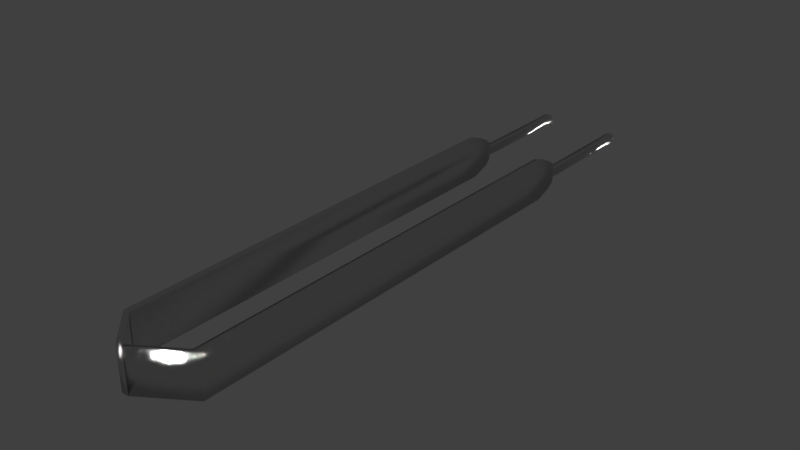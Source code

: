 # Source: forceps.blend  (saved by Blender 2.79.0; exported with 4.5.12 LTS)
import bpy
from mathutils import Matrix  # noqa: F401  (used for matrix-valued properties, if any)

bpy.ops.wm.read_factory_settings(use_empty=True)
scene = bpy.context.scene
scene.name = 'Scene'

# ---- collections
col_collection_1 = bpy.data.collections.new('Collection 1'); scene.collection.children.link(col_collection_1)

# ---- materials (node trees are filled in below, after node groups)
mat_material_001 = bpy.data.materials.new('Material.001')
mat_material_001.alpha_threshold = 0.0
mat_material_001.roughness = 0.5
mat_material_002 = bpy.data.materials.new('Material.002')
mat_material_002.alpha_threshold = 0.0
mat_material_002.roughness = 0.5

# ---- material node trees
mat_material_001.use_nodes = True; mat_material_001.node_tree.nodes.clear()
_N = mat_material_001.node_tree.nodes; _L = mat_material_001.node_tree.links
n0 = _N.new('ShaderNodeBsdfDiffuse'); n0.name = 'Diffuse BSDF'; n0.location = (-277, 653)
n0.inputs[0].default_value = (0.005182, 0.005182, 0.005182, 1.0)
n1 = _N.new('ShaderNodeTexNoise'); n1.name = 'Noise Texture'; n1.location = (-283, 496)
n1.inputs[2].default_value = 150.0
n2 = _N.new('ShaderNodeMixShader'); n2.name = 'Mix Shader'; n2.location = (-33, 754)
n2.inputs[0].default_value = 0.15
n3 = _N.new('ShaderNodeBsdfAnisotropic'); n3.name = 'Glossy BSDF'; n3.location = (-288, 830)
n3.distribution = 'BECKMANN'
n3.inputs[1].default_value = 0.1414
n4 = _N.new('ShaderNodeOutputMaterial'); n4.name = 'Material Output'; n4.location = (175, 697)
n5 = _N.new('ShaderNodeMath'); n5.name = 'Math'; n5.location = (-28, 596)
n5.operation = 'DIVIDE'
n5.inputs[1].default_value = 70.8
n6 = _N.new('ShaderNodeDisplacement'); n6.name = 'Displacement'; n6.location = (0, 0)
n6.inputs[1].default_value = 0.0
n6.inputs[2].default_value = 0.1
_L.new(n3.outputs[0], n2.inputs[1])
_L.new(n0.outputs[0], n2.inputs[2])
_L.new(n1.outputs[0], n5.inputs[0])
_L.new(n2.outputs[0], n4.inputs[0])
_L.new(n5.outputs[0], n6.inputs[0])
_L.new(n6.outputs[0], n4.inputs[2])
n4.is_active_output = True
mat_material_002.use_nodes = True; mat_material_002.node_tree.nodes.clear()
_N = mat_material_002.node_tree.nodes; _L = mat_material_002.node_tree.links
n0 = _N.new('ShaderNodeBsdfAnisotropic'); n0.name = 'Glossy BSDF'; n0.location = (-319, 597)
n0.distribution = 'BECKMANN'
n0.inputs[1].default_value = 0.1414
n1 = _N.new('ShaderNodeBsdfDiffuse'); n1.name = 'Diffuse BSDF'; n1.location = (-314, 413)
n1.inputs[0].default_value = (0.005182, 0.005182, 0.005182, 1.0)
n2 = _N.new('ShaderNodeTexNoise'); n2.name = 'Noise Texture'; n2.location = (-314, 258)
n2.inputs[2].default_value = 150.0
n3 = _N.new('ShaderNodeOutputMaterial'); n3.name = 'Material Output'; n3.location = (111, 504)
n4 = _N.new('ShaderNodeMixShader'); n4.name = 'Mix Shader'; n4.location = (-115, 596)
n4.inputs[0].default_value = 0.15
n5 = _N.new('ShaderNodeMath'); n5.name = 'Math'; n5.location = (-92, 395)
n5.operation = 'DIVIDE'
n5.inputs[1].default_value = 70.8
n6 = _N.new('ShaderNodeDisplacement'); n6.name = 'Displacement'; n6.location = (0, 0)
n6.inputs[1].default_value = 0.0
n6.inputs[2].default_value = 0.1
_L.new(n0.outputs[0], n4.inputs[1])
_L.new(n1.outputs[0], n4.inputs[2])
_L.new(n2.outputs[0], n5.inputs[0])
_L.new(n4.outputs[0], n3.inputs[0])
_L.new(n5.outputs[0], n6.inputs[0])
_L.new(n6.outputs[0], n3.inputs[2])
n3.is_active_output = True

# ---- world
world_world = bpy.data.worlds.new('World'); scene.world = world_world
world_world.color = (0.05088, 0.05088, 0.05088)
world_world.use_sun_shadow = False
world_world.sun_shadow_jitter_overblur = 0.0
world_world.cycles.sampling_method = 'MANUAL'

# ---- meshes
me_cube_002 = bpy.data.meshes.new('Cube.002')
me_cube_002.from_pydata([(0.913, -4.113, -1.0), (0.913, -4.113, -0.4793), (0.913, 1.0, -1.0), (0.913, 1.0, -0.4793), (1.0, -4.113, -1.0), (1.0, -4.113, -0.4793), (1.0, 1.0, -1.0), (1.0, 1.0, -0.4793), (1.0, 1.573, -0.6936), (0.913, 1.573, -0.6936), (1.0, 1.573, -0.6936), (0.913, 1.573, -0.6936), (0.913, 1.573, -0.7984), (0.913, 1.573, -0.7984), (1.0, 1.573, -0.7984), (1.0, 1.573, -0.7984), (1.0, 3.001, -0.6936), (1.0, 3.026, -0.7187), (0.9749, 3.026, -0.6936), (0.913, 3.001, -0.6936), (0.9381, 3.026, -0.6936), (0.913, 3.026, -0.7187), (0.913, 3.026, -0.7739), (0.913, 3.001, -0.7984), (0.9376, 3.026, -0.7984), (0.9755, 3.026, -0.7984), (1.0, 3.001, -0.7984), (1.0, 3.026, -0.7739), (0.913, 1.559, -0.6237), (1.0, 1.559, -0.6237), (0.913, 1.561, -0.8639), (1.0, 1.561, -0.8639), (0.913, 1.262, -0.4793), (0.913, 1.474, -0.5547), (1.0, 1.262, -0.4793), (1.0, 1.474, -0.5547), (0.913, 1.274, -1.0), (0.913, 1.491, -0.922), (1.0, 1.274, -1.0), (1.0, 1.491, -0.922), (0.3585, -4.509, -0.9795), (0.3585, -4.509, -0.4588), (0.4454, -4.509, -0.9795), (0.4454, -4.509, -0.4588), (-0.04899, -4.11, -0.9732), (-0.04899, -4.11, -0.4525), (-0.04899, 1.003, -0.9732), (-0.04899, 1.003, -0.4525), (0.03798, -4.11, -0.9732), (0.03798, -4.11, -0.4525), (0.03798, 1.003, -0.9732), (0.03798, 1.003, -0.4525), (0.03798, 1.577, -0.6668), (-0.04899, 1.577, -0.6668), (0.03798, 1.577, -0.6668), (-0.04899, 1.577, -0.6668), (-0.04899, 1.577, -0.7716), (-0.04899, 1.577, -0.7716), (0.03798, 1.577, -0.7716), (0.03798, 1.577, -0.7716), (0.03798, 3.004, -0.6668), (0.03798, 3.029, -0.6919), (0.01291, 3.029, -0.6668), (-0.04899, 3.004, -0.6668), (-0.02393, 3.029, -0.6668), (-0.04899, 3.029, -0.6919), (-0.04899, 3.029, -0.7471), (-0.04899, 3.005, -0.7716), (-0.02446, 3.029, -0.7716), (0.01345, 3.029, -0.7716), (0.03798, 3.005, -0.7716), (0.03798, 3.029, -0.7471), (-0.04899, 1.563, -0.5969), (0.03798, 1.563, -0.5969), (-0.04899, 1.564, -0.8371), (0.03798, 1.564, -0.8371), (-0.04899, 1.266, -0.4525), (-0.04899, 1.478, -0.528), (0.03798, 1.266, -0.4525), (0.03798, 1.478, -0.528), (-0.04899, 1.278, -0.9732), (-0.04899, 1.494, -0.8952), (0.03798, 1.278, -0.9732), (0.03798, 1.494, -0.8952), (-0.04899, -4.11, -0.9732), (-0.04899, -4.11, -0.4525), (-0.04899, 1.003, -0.4525), (0.03798, -4.11, -0.9732), (0.03798, -4.11, -0.4525), (0.03798, 1.003, -0.4525), (-0.04899, 1.266, -0.4525), (0.03798, 1.266, -0.4525), (0.3633, -4.518, -0.9732), (0.3633, -4.518, -0.4525), (0.4502, -4.518, -0.9732), (0.4502, -4.518, -0.4525)], [], [(8, 15, 26, 27, 17, 16), (13, 14, 15, 12), (10, 14, 15, 8), (9, 10, 8, 11), (12, 15, 26, 25, 24, 23), (13, 9, 11, 12), (2, 6, 4, 0), (2, 0, 1, 3), (5, 1, 41, 43), (5, 7, 3, 1), (6, 7, 5, 4), (11, 8, 16, 18, 20, 19), (16, 17, 18), (19, 20, 21), (12, 11, 19, 21, 22, 23), (22, 23, 24), (25, 26, 27), (25, 27, 17, 18, 20, 21, 22, 24), (6, 38, 39, 31, 14, 10, 29, 35, 34, 7), (2, 3, 32, 33, 28, 9, 13, 30, 37, 36), (6, 2, 36, 38), (37, 39, 38, 36), (30, 31, 39, 37), (11, 28, 29, 10), (33, 35, 29, 28), (32, 34, 35, 33), (7, 34, 32, 3), (40, 42, 43, 41), (4, 5, 43, 42), (1, 0, 40, 41), (0, 4, 42, 40), (52, 59, 70, 71, 61, 60), (57, 58, 59, 56), (54, 58, 59, 52), (53, 54, 52, 55), (56, 59, 70, 69, 68, 67), (57, 53, 55, 56), (46, 50, 48, 44), (46, 44, 45, 47), (51, 78, 91, 89), (47, 45, 85, 86), (50, 51, 49, 48), (55, 52, 60, 62, 64, 63), (60, 61, 62), (63, 64, 65), (56, 55, 63, 65, 66, 67), (66, 67, 68), (69, 70, 71), (69, 71, 61, 62, 64, 65, 66, 68), (50, 82, 83, 75, 58, 54, 73, 79, 78, 51), (46, 47, 76, 77, 72, 53, 57, 74, 81, 80), (50, 46, 80, 82), (81, 83, 82, 80), (74, 75, 83, 81), (55, 72, 73, 54), (77, 79, 73, 72), (76, 78, 79, 77), (76, 47, 86, 90), (87, 88, 95, 94), (88, 89, 86, 85), (89, 91, 90, 86), (48, 49, 88, 87), (78, 76, 90, 91), (45, 44, 84, 85), (44, 48, 87, 84), (49, 51, 89, 88), (92, 94, 95, 93), (85, 84, 92, 93), (84, 87, 94, 92), (88, 85, 93, 95)])
me_cube_002.polygons.foreach_set('use_smooth', [True] * 70)
me_cube_002.polygons.foreach_set('material_index', [0, 0, 0, 0, 0, 0, 0, 0, 0, 0, 0, 0, 0, 0, 0, 0, 0, 0, 0, 0, 0, 0, 0, 0, 0, 0, 0, 0, 0, 0, 0, 1, 1, 1, 1, 1, 1, 1, 1, 1, 1, 1, 1, 1, 1, 1, 1, 1, 1, 1, 1, 1, 1, 1, 1, 1, 1, 1, 1, 1, 1, 1, 1, 1, 1, 1, 1, 1, 1, 1])
me_cube_002.materials.append(mat_material_001)
me_cube_002.materials.append(mat_material_002)
me_cube_002.use_remesh_preserve_volume = False
me_cube_002.use_remesh_preserve_attributes = False
me_cube_002.use_mirror_vertex_groups = False
me_cube_002.update()

# ---- objects
ob_cube_001 = bpy.data.objects.new('Cube.001', me_cube_002)

# ---- transforms, parenting, visibility, modifiers, constraints
ob_cube_001.location = (-0.9412, 0.129, 0.9717)
ob_cube_001.lineart.crease_threshold = 0.0

# ---- collection membership
col_collection_1.objects.link(ob_cube_001)

# ---- scene / render settings (as saved in the file)
scene.frame_start = 1; scene.frame_end = 250; scene.frame_set(20)
scene.render.engine = 'CYCLES'
scene.render.resolution_percentage = 50
scene.render.dither_intensity = 0.0
scene.cycles.use_denoising = False
scene.cycles.samples = 128
scene.cycles.sampling_pattern = 'TABULATED_SOBOL'
scene.cycles.use_adaptive_sampling = False
scene.cycles.use_light_tree = False
scene.cycles.blur_glossy = 0.0
scene.cycles.sample_clamp_indirect = 0.0
scene.view_settings.view_transform = 'Standard'
bpy.context.view_layer.update()

# ---- added for rendering (the .blend has no active camera and no usable light): camera, sun
cam_auto = bpy.data.cameras.new('AutoCamera')
cam_auto.lens = 50.0
cam_auto.sensor_width = 36.0
cam_auto.clip_end = 1000.0
ob_auto_camera = bpy.data.objects.new('AutoCamera', cam_auto)
scene.collection.objects.link(ob_auto_camera)
ob_auto_camera.location = (6.603, -9.09782, 5.90032)
ob_auto_camera.rotation_euler = (1.09748, -7.21219e-08, 0.694738)
scene.camera = ob_auto_camera
light_auto_sun = bpy.data.lights.new('AutoSun', 'SUN')
light_auto_sun.energy = 3.0
light_auto_sun.angle = 0.0523599
ob_auto_sun = bpy.data.objects.new('AutoSun', light_auto_sun)
scene.collection.objects.link(ob_auto_sun)
ob_auto_sun.rotation_euler = (0.872665, 0.174533, 0.523599)
bpy.context.view_layer.update()
